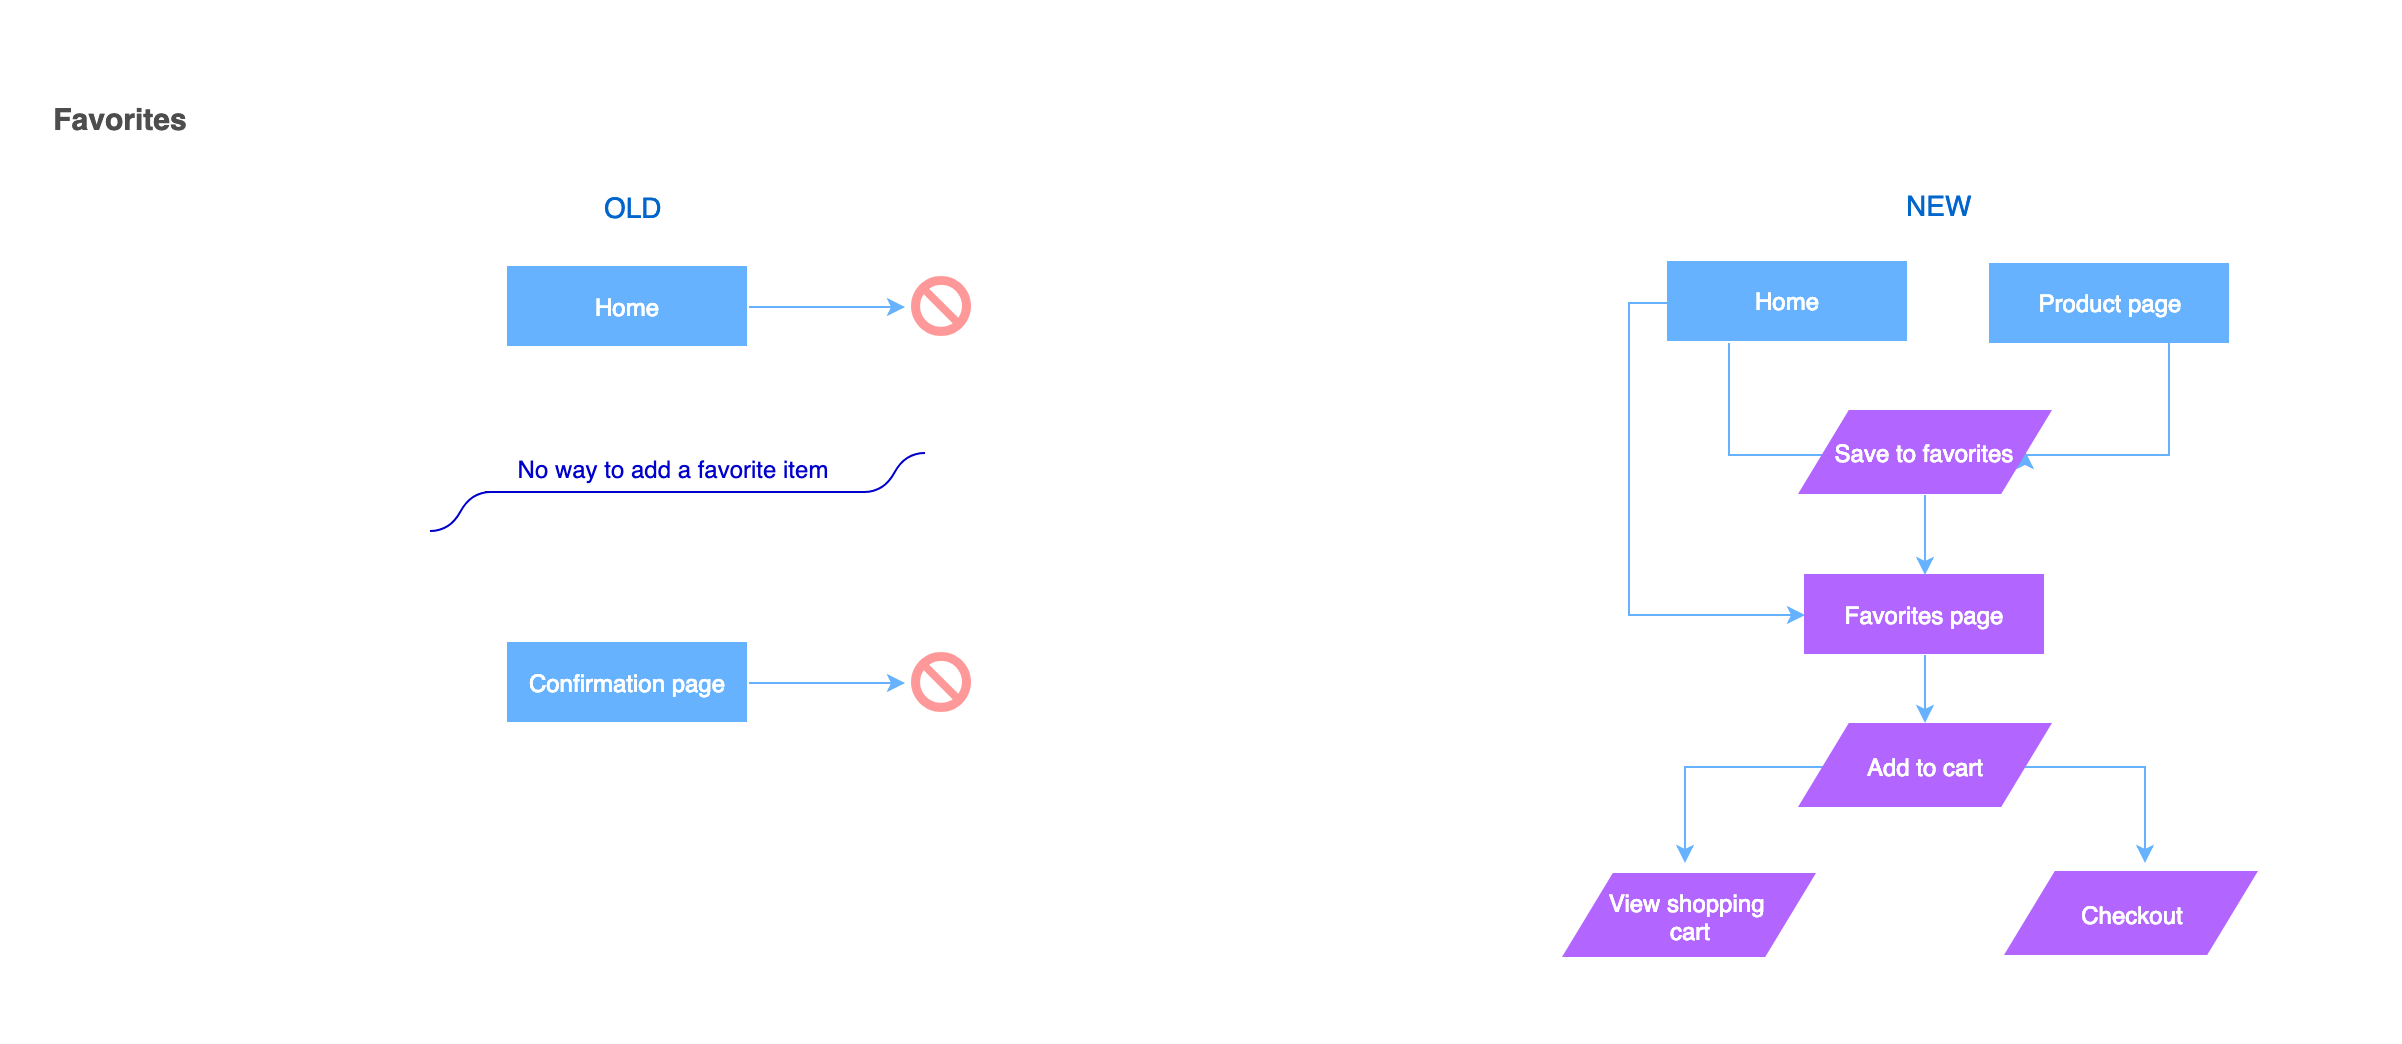

The diagram above was exported from draw.io. Its source (the exported page's mxGraphModel, read from the mxfile embedded in the PNG):
<mxGraphModel dx="2632" dy="1428" grid="1" gridSize="10" guides="1" tooltips="1" connect="1" arrows="1" fold="1" page="1" pageScale="1" pageWidth="850" pageHeight="1100" math="0" shadow="0">
  <root>
    <mxCell id="0" />
    <mxCell id="1" parent="0" />
    <mxCell id="7c6964a812350085-2" value="" style="verticalLabelPosition=bottom;verticalAlign=top;html=1;shape=mxgraph.basic.no_symbol;fillColor=#FF9999;fontSize=13;strokeColor=none;" parent="1" vertex="1">
      <mxGeometry x="463" y="146.5" width="30" height="30" as="geometry" />
    </mxCell>
    <mxCell id="_nvoQPgON0Xr8naL2RC--46" style="edgeStyle=orthogonalEdgeStyle;rounded=0;orthogonalLoop=1;jettySize=auto;html=1;exitX=1;exitY=0.5;exitDx=0;exitDy=0;strokeColor=#66b2ff;" edge="1" parent="1" source="_nvoQPgON0Xr8naL2RC--2">
      <mxGeometry relative="1" as="geometry">
        <mxPoint x="460" y="162" as="targetPoint" />
      </mxGeometry>
    </mxCell>
    <mxCell id="_nvoQPgON0Xr8naL2RC--2" value="&lt;font color=&quot;#ffffff&quot;&gt;&lt;span style=&quot;font-size: 12px ; font-weight: 400&quot;&gt;Home&lt;/span&gt;&lt;/font&gt;" style="rounded=0;whiteSpace=wrap;html=1;strokeColor=none;fillColor=#66B2FF;fontStyle=1;fontSize=13;strokeWidth=2;" vertex="1" parent="1">
      <mxGeometry x="261" y="141.5" width="120" height="40" as="geometry" />
    </mxCell>
    <mxCell id="_nvoQPgON0Xr8naL2RC--48" style="edgeStyle=orthogonalEdgeStyle;rounded=0;orthogonalLoop=1;jettySize=auto;html=1;exitX=1;exitY=0.5;exitDx=0;exitDy=0;strokeColor=#66b2ff;" edge="1" parent="1" source="_nvoQPgON0Xr8naL2RC--9">
      <mxGeometry relative="1" as="geometry">
        <mxPoint x="460" y="350" as="targetPoint" />
      </mxGeometry>
    </mxCell>
    <mxCell id="_nvoQPgON0Xr8naL2RC--9" value="&lt;font style=&quot;font-weight: normal ; font-size: 12px&quot; color=&quot;#ffffff&quot;&gt;Confirmation page&lt;/font&gt;" style="rounded=0;whiteSpace=wrap;html=1;strokeColor=none;fillColor=#66B2FF;fontStyle=1;fontSize=13;strokeWidth=2;" vertex="1" parent="1">
      <mxGeometry x="261" y="329.5" width="120" height="40" as="geometry" />
    </mxCell>
    <mxCell id="_nvoQPgON0Xr8naL2RC--12" value="&lt;font color=&quot;#0000cc&quot;&gt;&lt;span style=&quot;font-size: 12px&quot;&gt;No way to add a favorite item&lt;/span&gt;&lt;/font&gt;&lt;br&gt;" style="whiteSpace=wrap;html=1;shape=partialRectangle;top=0;left=0;bottom=1;right=0;points=[[0,1],[1,1]];strokeColor=#0000CC;fillColor=none;align=center;verticalAlign=bottom;routingCenterY=0.5;snapToPoint=1;container=1;recursiveResize=0;autosize=1;treeFolding=1;fontSize=14;" vertex="1" parent="1">
      <mxGeometry x="250" y="234.5" width="190" height="20" as="geometry" />
    </mxCell>
    <mxCell id="_nvoQPgON0Xr8naL2RC--13" value="" style="edgeStyle=entityRelationEdgeStyle;startArrow=none;endArrow=none;segment=10;curved=1;strokeColor=#0000CC;fontSize=14;html=1;" edge="1" parent="1">
      <mxGeometry relative="1" as="geometry">
        <mxPoint x="439.5" y="254.5" as="sourcePoint" />
        <mxPoint x="470" y="235" as="targetPoint" />
      </mxGeometry>
    </mxCell>
    <mxCell id="_nvoQPgON0Xr8naL2RC--58" style="edgeStyle=orthogonalEdgeStyle;rounded=0;orthogonalLoop=1;jettySize=auto;html=1;exitX=0.75;exitY=1;exitDx=0;exitDy=0;entryX=1;entryY=0.5;entryDx=0;entryDy=0;strokeColor=#66b2ff;" edge="1" parent="1" source="_nvoQPgON0Xr8naL2RC--19" target="_nvoQPgON0Xr8naL2RC--52">
      <mxGeometry relative="1" as="geometry">
        <Array as="points">
          <mxPoint x="1092" y="235" />
        </Array>
      </mxGeometry>
    </mxCell>
    <mxCell id="_nvoQPgON0Xr8naL2RC--19" value="&lt;font style=&quot;font-weight: normal ; font-size: 12px&quot; color=&quot;#ffffff&quot;&gt;Product page&lt;/font&gt;" style="rounded=0;whiteSpace=wrap;html=1;strokeColor=none;fillColor=#66B2FF;fontStyle=1;fontSize=13;strokeWidth=2;" vertex="1" parent="1">
      <mxGeometry x="1002" y="140" width="120" height="40" as="geometry" />
    </mxCell>
    <mxCell id="_nvoQPgON0Xr8naL2RC--64" style="edgeStyle=orthogonalEdgeStyle;rounded=0;orthogonalLoop=1;jettySize=auto;html=1;exitX=0.5;exitY=1;exitDx=0;exitDy=0;entryX=0.5;entryY=0;entryDx=0;entryDy=0;strokeColor=#66b2ff;" edge="1" parent="1" source="_nvoQPgON0Xr8naL2RC--29" target="_nvoQPgON0Xr8naL2RC--61">
      <mxGeometry relative="1" as="geometry" />
    </mxCell>
    <mxCell id="_nvoQPgON0Xr8naL2RC--29" value="&lt;font color=&quot;#ffffff&quot;&gt;&lt;span style=&quot;font-size: 12px ; font-weight: 400&quot;&gt;Favorites page&lt;/span&gt;&lt;/font&gt;" style="rounded=0;whiteSpace=wrap;html=1;strokeColor=none;fillColor=#b266ff;fontStyle=1;fontSize=13;strokeWidth=2;" vertex="1" parent="1">
      <mxGeometry x="909.5" y="295.5" width="120" height="40" as="geometry" />
    </mxCell>
    <mxCell id="_nvoQPgON0Xr8naL2RC--43" value="&lt;font style=&quot;font-size: 14px&quot; color=&quot;#0066cc&quot;&gt;OLD&lt;/font&gt;" style="text;html=1;resizable=0;points=[];autosize=1;align=left;verticalAlign=top;spacingTop=-4;fontSize=19;fontStyle=0;fontColor=#666666;" vertex="1" parent="1">
      <mxGeometry x="308" y="97" width="39" height="24" as="geometry" />
    </mxCell>
    <mxCell id="_nvoQPgON0Xr8naL2RC--44" value="&lt;font style=&quot;font-size: 14px&quot; color=&quot;#0066cc&quot;&gt;NEW&lt;/font&gt;" style="text;html=1;resizable=0;points=[];autosize=1;align=left;verticalAlign=top;spacingTop=-4;fontSize=19;fontStyle=0;fontColor=#666666;" vertex="1" parent="1">
      <mxGeometry x="959" y="96" width="42" height="24" as="geometry" />
    </mxCell>
    <mxCell id="_nvoQPgON0Xr8naL2RC--45" value="&lt;div style=&quot;text-align: left&quot;&gt;&lt;b&gt;&lt;font color=&quot;#4d4d4d&quot;&gt;Favorites&lt;/font&gt;&lt;/b&gt;&lt;/div&gt;" style="text;html=1;strokeColor=none;fillColor=none;align=center;verticalAlign=middle;whiteSpace=wrap;rounded=0;shadow=0;fontSize=15;" vertex="1" parent="1">
      <mxGeometry x="32" y="58" width="71" height="20" as="geometry" />
    </mxCell>
    <mxCell id="_nvoQPgON0Xr8naL2RC--47" value="" style="verticalLabelPosition=bottom;verticalAlign=top;html=1;shape=mxgraph.basic.no_symbol;fillColor=#FF9999;fontSize=13;strokeColor=none;" vertex="1" parent="1">
      <mxGeometry x="463" y="334.5" width="30" height="30" as="geometry" />
    </mxCell>
    <mxCell id="_nvoQPgON0Xr8naL2RC--49" value="" style="edgeStyle=entityRelationEdgeStyle;startArrow=none;endArrow=none;segment=10;curved=1;strokeColor=#0000CC;fontSize=14;html=1;" edge="1" parent="1">
      <mxGeometry relative="1" as="geometry">
        <mxPoint x="222.5" y="274" as="sourcePoint" />
        <mxPoint x="253" y="254.5" as="targetPoint" />
      </mxGeometry>
    </mxCell>
    <mxCell id="_nvoQPgON0Xr8naL2RC--55" style="edgeStyle=orthogonalEdgeStyle;rounded=0;orthogonalLoop=1;jettySize=auto;html=1;exitX=0.25;exitY=1;exitDx=0;exitDy=0;entryX=0;entryY=0.5;entryDx=0;entryDy=0;strokeColor=#66b2ff;" edge="1" parent="1" source="_nvoQPgON0Xr8naL2RC--50" target="_nvoQPgON0Xr8naL2RC--52">
      <mxGeometry relative="1" as="geometry">
        <Array as="points">
          <mxPoint x="871" y="235" />
        </Array>
      </mxGeometry>
    </mxCell>
    <mxCell id="_nvoQPgON0Xr8naL2RC--60" style="edgeStyle=orthogonalEdgeStyle;rounded=0;orthogonalLoop=1;jettySize=auto;html=1;exitX=0;exitY=0.5;exitDx=0;exitDy=0;entryX=0;entryY=0.5;entryDx=0;entryDy=0;strokeColor=#66b2ff;" edge="1" parent="1" source="_nvoQPgON0Xr8naL2RC--50" target="_nvoQPgON0Xr8naL2RC--29">
      <mxGeometry relative="1" as="geometry" />
    </mxCell>
    <mxCell id="_nvoQPgON0Xr8naL2RC--50" value="&lt;font style=&quot;font-weight: normal ; font-size: 12px&quot; color=&quot;#ffffff&quot;&gt;Home&lt;/font&gt;" style="rounded=0;whiteSpace=wrap;html=1;strokeColor=none;fillColor=#66B2FF;fontStyle=1;fontSize=13;strokeWidth=2;" vertex="1" parent="1">
      <mxGeometry x="841" y="139" width="120" height="40" as="geometry" />
    </mxCell>
    <mxCell id="_nvoQPgON0Xr8naL2RC--59" style="edgeStyle=orthogonalEdgeStyle;rounded=0;orthogonalLoop=1;jettySize=auto;html=1;exitX=0.5;exitY=1;exitDx=0;exitDy=0;entryX=0.5;entryY=0;entryDx=0;entryDy=0;strokeColor=#66b2ff;" edge="1" parent="1" source="_nvoQPgON0Xr8naL2RC--52" target="_nvoQPgON0Xr8naL2RC--29">
      <mxGeometry relative="1" as="geometry" />
    </mxCell>
    <mxCell id="_nvoQPgON0Xr8naL2RC--52" value="&lt;font color=&quot;#ffffff&quot;&gt;Save to favorites&lt;/font&gt;&lt;br&gt;" style="shape=parallelogram;perimeter=parallelogramPerimeter;whiteSpace=wrap;html=1;fillColor=#b266ff;strokeColor=none;" vertex="1" parent="1">
      <mxGeometry x="906.5" y="213.5" width="127" height="42" as="geometry" />
    </mxCell>
    <mxCell id="_nvoQPgON0Xr8naL2RC--68" style="edgeStyle=orthogonalEdgeStyle;rounded=0;orthogonalLoop=1;jettySize=auto;html=1;exitX=0;exitY=0.5;exitDx=0;exitDy=0;strokeColor=#66b2ff;" edge="1" parent="1" source="_nvoQPgON0Xr8naL2RC--61">
      <mxGeometry relative="1" as="geometry">
        <mxPoint x="850" y="440" as="targetPoint" />
      </mxGeometry>
    </mxCell>
    <mxCell id="_nvoQPgON0Xr8naL2RC--69" style="edgeStyle=orthogonalEdgeStyle;rounded=0;orthogonalLoop=1;jettySize=auto;html=1;exitX=1;exitY=0.5;exitDx=0;exitDy=0;strokeColor=#66b2ff;" edge="1" parent="1" source="_nvoQPgON0Xr8naL2RC--61">
      <mxGeometry relative="1" as="geometry">
        <mxPoint x="1080" y="440" as="targetPoint" />
      </mxGeometry>
    </mxCell>
    <mxCell id="_nvoQPgON0Xr8naL2RC--61" value="&lt;font color=&quot;#ffffff&quot;&gt;Add to cart&lt;/font&gt;&lt;br&gt;" style="shape=parallelogram;perimeter=parallelogramPerimeter;whiteSpace=wrap;html=1;fillColor=#b266ff;strokeColor=none;" vertex="1" parent="1">
      <mxGeometry x="906.5" y="370" width="127" height="42" as="geometry" />
    </mxCell>
    <mxCell id="_nvoQPgON0Xr8naL2RC--65" value="&lt;font color=&quot;#ffffff&quot;&gt;View shopping &lt;br&gt;cart&lt;/font&gt;&lt;br&gt;" style="shape=parallelogram;perimeter=parallelogramPerimeter;whiteSpace=wrap;html=1;fillColor=#b266ff;strokeColor=none;" vertex="1" parent="1">
      <mxGeometry x="788.5" y="445" width="127" height="42" as="geometry" />
    </mxCell>
    <mxCell id="_nvoQPgON0Xr8naL2RC--66" value="&lt;font color=&quot;#ffffff&quot;&gt;Checkout&lt;/font&gt;&lt;br&gt;" style="shape=parallelogram;perimeter=parallelogramPerimeter;whiteSpace=wrap;html=1;fillColor=#b266ff;strokeColor=none;" vertex="1" parent="1">
      <mxGeometry x="1009.5" y="444" width="127" height="42" as="geometry" />
    </mxCell>
    <mxCell id="_nvoQPgON0Xr8naL2RC--70" value="" style="rounded=0;whiteSpace=wrap;html=1;strokeColor=none;fillColor=none;" vertex="1" parent="1">
      <mxGeometry x="8" y="9" width="1200" height="521" as="geometry" />
    </mxCell>
  </root>
</mxGraphModel>